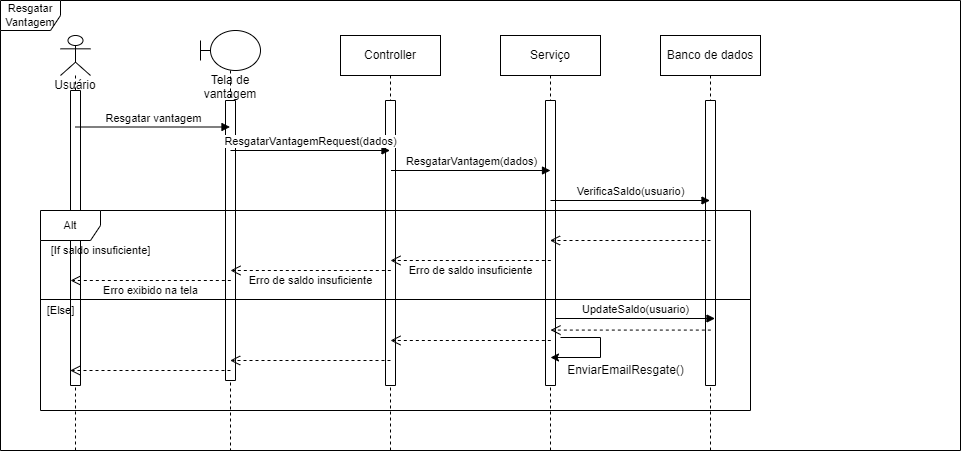

The diagram above was exported from draw.io. Its source (the exported page's mxGraphModel, read from the mxfile embedded in the PNG):
<mxGraphModel dx="1935" dy="450" grid="1" gridSize="10" guides="1" tooltips="1" connect="1" arrows="1" fold="1" page="1" pageScale="1" pageWidth="827" pageHeight="1169" math="0" shadow="0">
  <root>
    <mxCell id="0" />
    <mxCell id="1" parent="0" />
    <mxCell id="sICcriki67XnXw8F27IX-2" value="Resgatar Vantagem" style="shape=umlFrame;whiteSpace=wrap;html=1;fontSize=11;" parent="1" vertex="1">
      <mxGeometry x="-150" y="60" width="960" height="450" as="geometry" />
    </mxCell>
    <mxCell id="sICcriki67XnXw8F27IX-3" value="Tela de vantagem" style="shape=umlLifeline;participant=umlBoundary;perimeter=lifelinePerimeter;whiteSpace=wrap;html=1;container=1;collapsible=0;recursiveResize=0;verticalAlign=top;spacingTop=36;outlineConnect=0;" parent="1" vertex="1">
      <mxGeometry x="50" y="90" width="60" height="420" as="geometry" />
    </mxCell>
    <mxCell id="sICcriki67XnXw8F27IX-4" value="" style="html=1;direction=south;" parent="sICcriki67XnXw8F27IX-3" vertex="1">
      <mxGeometry x="25" y="70" width="10" height="280" as="geometry" />
    </mxCell>
    <mxCell id="sICcriki67XnXw8F27IX-5" value="Usuário" style="shape=umlLifeline;participant=umlActor;perimeter=lifelinePerimeter;whiteSpace=wrap;html=1;container=1;collapsible=0;recursiveResize=0;verticalAlign=top;spacingTop=36;outlineConnect=0;" parent="1" vertex="1">
      <mxGeometry x="-90" y="95" width="30" height="415" as="geometry" />
    </mxCell>
    <mxCell id="sICcriki67XnXw8F27IX-6" value="" style="html=1;direction=south;" parent="sICcriki67XnXw8F27IX-5" vertex="1">
      <mxGeometry x="10" y="55" width="10" height="295" as="geometry" />
    </mxCell>
    <mxCell id="sICcriki67XnXw8F27IX-7" value="Controller" style="shape=umlLifeline;perimeter=lifelinePerimeter;whiteSpace=wrap;html=1;container=1;collapsible=0;recursiveResize=0;outlineConnect=0;" parent="1" vertex="1">
      <mxGeometry x="190" y="95" width="100" height="415" as="geometry" />
    </mxCell>
    <mxCell id="sICcriki67XnXw8F27IX-8" value="" style="html=1;direction=south;" parent="sICcriki67XnXw8F27IX-7" vertex="1">
      <mxGeometry x="45" y="65" width="10" height="285" as="geometry" />
    </mxCell>
    <mxCell id="sICcriki67XnXw8F27IX-9" value="Serviço" style="shape=umlLifeline;perimeter=lifelinePerimeter;whiteSpace=wrap;html=1;container=1;collapsible=0;recursiveResize=0;outlineConnect=0;" parent="1" vertex="1">
      <mxGeometry x="350" y="95" width="100" height="415" as="geometry" />
    </mxCell>
    <mxCell id="sICcriki67XnXw8F27IX-10" value="" style="html=1;direction=south;" parent="sICcriki67XnXw8F27IX-9" vertex="1">
      <mxGeometry x="45" y="65" width="10" height="285" as="geometry" />
    </mxCell>
    <mxCell id="sICcriki67XnXw8F27IX-11" value="Banco de dados" style="shape=umlLifeline;perimeter=lifelinePerimeter;whiteSpace=wrap;html=1;container=1;collapsible=0;recursiveResize=0;outlineConnect=0;" parent="1" vertex="1">
      <mxGeometry x="510" y="95" width="100" height="415" as="geometry" />
    </mxCell>
    <mxCell id="72GGnJ9cO1vmyRqraZmw-1" value="" style="html=1;direction=south;" vertex="1" parent="sICcriki67XnXw8F27IX-11">
      <mxGeometry x="45" y="65" width="10" height="285" as="geometry" />
    </mxCell>
    <mxCell id="sICcriki67XnXw8F27IX-12" value="Resgatar vantagem" style="html=1;verticalAlign=bottom;endArrow=block;rounded=0;" parent="1" edge="1">
      <mxGeometry width="80" relative="1" as="geometry">
        <mxPoint x="-75.5" y="186.5" as="sourcePoint" />
        <mxPoint x="79.5" y="186.5" as="targetPoint" />
      </mxGeometry>
    </mxCell>
    <mxCell id="sICcriki67XnXw8F27IX-13" value="ResgatarVantagemRequest(dados)" style="html=1;verticalAlign=bottom;endArrow=block;rounded=0;" parent="1" target="sICcriki67XnXw8F27IX-7" edge="1">
      <mxGeometry width="80" relative="1" as="geometry">
        <mxPoint x="80" y="210" as="sourcePoint" />
        <mxPoint x="235" y="210" as="targetPoint" />
      </mxGeometry>
    </mxCell>
    <mxCell id="sICcriki67XnXw8F27IX-14" value="ResgatarVantagem(dados)" style="html=1;verticalAlign=bottom;endArrow=block;rounded=0;" parent="1" edge="1">
      <mxGeometry width="80" relative="1" as="geometry">
        <mxPoint x="240.5" y="230" as="sourcePoint" />
        <mxPoint x="400" y="230" as="targetPoint" />
      </mxGeometry>
    </mxCell>
    <mxCell id="sICcriki67XnXw8F27IX-15" value="VerificaSaldo(usuario)" style="html=1;verticalAlign=bottom;endArrow=block;rounded=0;" parent="1" edge="1">
      <mxGeometry width="80" relative="1" as="geometry">
        <mxPoint x="400" y="260" as="sourcePoint" />
        <mxPoint x="559.5" y="260" as="targetPoint" />
      </mxGeometry>
    </mxCell>
    <mxCell id="sICcriki67XnXw8F27IX-16" value="" style="html=1;verticalAlign=bottom;endArrow=open;dashed=1;endSize=8;rounded=0;" parent="1" target="sICcriki67XnXw8F27IX-9" edge="1">
      <mxGeometry relative="1" as="geometry">
        <mxPoint x="560" y="300" as="sourcePoint" />
        <mxPoint x="480" y="300" as="targetPoint" />
      </mxGeometry>
    </mxCell>
    <mxCell id="sICcriki67XnXw8F27IX-17" value="" style="group" parent="1" vertex="1" connectable="0">
      <mxGeometry x="239.99666666666656" y="320" width="165.00333333333344" height="20" as="geometry" />
    </mxCell>
    <mxCell id="sICcriki67XnXw8F27IX-18" value="" style="html=1;verticalAlign=bottom;endArrow=open;dashed=1;endSize=8;rounded=0;" parent="sICcriki67XnXw8F27IX-17" edge="1">
      <mxGeometry relative="1" as="geometry">
        <mxPoint x="160.33333333333348" as="sourcePoint" />
        <mxPoint as="targetPoint" />
      </mxGeometry>
    </mxCell>
    <mxCell id="sICcriki67XnXw8F27IX-19" value="&lt;span style=&quot;font-size: 11px&quot;&gt;Erro de saldo insuficiente&lt;/span&gt;" style="text;html=1;align=center;verticalAlign=middle;resizable=0;points=[];autosize=1;strokeColor=none;fillColor=none;" parent="sICcriki67XnXw8F27IX-17" vertex="1">
      <mxGeometry x="10.003333333333444" width="140" height="20" as="geometry" />
    </mxCell>
    <mxCell id="sICcriki67XnXw8F27IX-20" value="" style="group" parent="1" vertex="1" connectable="0">
      <mxGeometry x="79.99666666666656" y="330" width="165.00333333333344" height="20" as="geometry" />
    </mxCell>
    <mxCell id="sICcriki67XnXw8F27IX-21" value="" style="html=1;verticalAlign=bottom;endArrow=open;dashed=1;endSize=8;rounded=0;" parent="sICcriki67XnXw8F27IX-20" edge="1">
      <mxGeometry relative="1" as="geometry">
        <mxPoint x="160.33333333333348" as="sourcePoint" />
        <mxPoint as="targetPoint" />
      </mxGeometry>
    </mxCell>
    <mxCell id="sICcriki67XnXw8F27IX-22" value="&lt;font style=&quot;font-size: 11px&quot;&gt;Erro de saldo insuficiente&lt;/font&gt;" style="text;html=1;align=center;verticalAlign=middle;resizable=0;points=[];autosize=1;strokeColor=none;fillColor=none;" parent="sICcriki67XnXw8F27IX-20" vertex="1">
      <mxGeometry x="10.003333333333444" width="140" height="20" as="geometry" />
    </mxCell>
    <mxCell id="sICcriki67XnXw8F27IX-23" value="" style="group" parent="1" vertex="1" connectable="0">
      <mxGeometry x="-80.00333333333344" y="340" width="165.00333333333344" height="20" as="geometry" />
    </mxCell>
    <mxCell id="sICcriki67XnXw8F27IX-24" value="" style="html=1;verticalAlign=bottom;endArrow=open;dashed=1;endSize=8;rounded=0;" parent="sICcriki67XnXw8F27IX-23" edge="1">
      <mxGeometry relative="1" as="geometry">
        <mxPoint x="160.33333333333348" as="sourcePoint" />
        <mxPoint as="targetPoint" />
      </mxGeometry>
    </mxCell>
    <mxCell id="sICcriki67XnXw8F27IX-25" value="&lt;font style=&quot;font-size: 11px&quot;&gt;Erro exibido na tela&lt;/font&gt;" style="text;html=1;align=center;verticalAlign=middle;resizable=0;points=[];autosize=1;strokeColor=none;fillColor=none;" parent="sICcriki67XnXw8F27IX-23" vertex="1">
      <mxGeometry x="25.003333333333444" width="110" height="20" as="geometry" />
    </mxCell>
    <mxCell id="sICcriki67XnXw8F27IX-26" value="UpdateSaldo(usuario)" style="html=1;verticalAlign=bottom;endArrow=block;rounded=0;" parent="1" edge="1">
      <mxGeometry width="80" relative="1" as="geometry">
        <mxPoint x="405" y="378" as="sourcePoint" />
        <mxPoint x="564.5" y="378" as="targetPoint" />
      </mxGeometry>
    </mxCell>
    <mxCell id="sICcriki67XnXw8F27IX-27" value="" style="group" parent="1" vertex="1" connectable="0">
      <mxGeometry x="239.99666666666656" y="400" width="165.00333333333344" height="30" as="geometry" />
    </mxCell>
    <mxCell id="sICcriki67XnXw8F27IX-28" value="" style="html=1;verticalAlign=bottom;endArrow=open;dashed=1;endSize=8;rounded=0;" parent="sICcriki67XnXw8F27IX-27" edge="1">
      <mxGeometry relative="1" as="geometry">
        <mxPoint x="160.33333333333348" as="sourcePoint" />
        <mxPoint as="targetPoint" />
      </mxGeometry>
    </mxCell>
    <mxCell id="sICcriki67XnXw8F27IX-29" value="" style="html=1;verticalAlign=bottom;endArrow=open;dashed=1;endSize=8;rounded=0;" parent="1" edge="1">
      <mxGeometry relative="1" as="geometry">
        <mxPoint x="560.3299999999999" y="389.5799999999999" as="sourcePoint" />
        <mxPoint x="399.99666666666644" y="389.5799999999999" as="targetPoint" />
      </mxGeometry>
    </mxCell>
    <mxCell id="sICcriki67XnXw8F27IX-30" value="" style="html=1;verticalAlign=bottom;endArrow=open;dashed=1;endSize=8;rounded=0;" parent="1" edge="1">
      <mxGeometry relative="1" as="geometry">
        <mxPoint x="240" y="420" as="sourcePoint" />
        <mxPoint x="79.66666666666652" y="420" as="targetPoint" />
      </mxGeometry>
    </mxCell>
    <mxCell id="sICcriki67XnXw8F27IX-31" value="" style="html=1;verticalAlign=bottom;endArrow=open;dashed=1;endSize=8;rounded=0;" parent="1" edge="1">
      <mxGeometry relative="1" as="geometry">
        <mxPoint x="80" y="430" as="sourcePoint" />
        <mxPoint x="-80.33333333333348" y="430" as="targetPoint" />
      </mxGeometry>
    </mxCell>
    <mxCell id="sICcriki67XnXw8F27IX-32" value="" style="line;strokeWidth=1;fillColor=none;align=left;verticalAlign=middle;spacingTop=-1;spacingLeft=3;spacingRight=3;rotatable=0;labelPosition=right;points=[];portConstraint=eastwest;fontSize=11;" parent="1" vertex="1">
      <mxGeometry x="-110" y="355" width="710" height="8" as="geometry" />
    </mxCell>
    <mxCell id="sICcriki67XnXw8F27IX-34" value="[If saldo insuficiente]" style="text;html=1;align=center;verticalAlign=middle;resizable=0;points=[];autosize=1;strokeColor=none;fillColor=none;fontSize=11;" parent="1" vertex="1">
      <mxGeometry x="-110" y="300" width="120" height="20" as="geometry" />
    </mxCell>
    <mxCell id="sICcriki67XnXw8F27IX-35" value="[Else]" style="text;html=1;align=center;verticalAlign=middle;resizable=0;points=[];autosize=1;strokeColor=none;fillColor=none;fontSize=11;" parent="1" vertex="1">
      <mxGeometry x="-110" y="360" width="40" height="20" as="geometry" />
    </mxCell>
    <mxCell id="sICcriki67XnXw8F27IX-36" value="" style="endArrow=classic;html=1;rounded=0;" parent="1" edge="1">
      <mxGeometry width="50" height="50" relative="1" as="geometry">
        <mxPoint x="410" y="397" as="sourcePoint" />
        <mxPoint x="400" y="417" as="targetPoint" />
        <Array as="points">
          <mxPoint x="450" y="397" />
          <mxPoint x="450" y="417" />
        </Array>
      </mxGeometry>
    </mxCell>
    <mxCell id="sICcriki67XnXw8F27IX-37" value="EnviarEmailResgate()" style="text;html=1;align=center;verticalAlign=middle;resizable=0;points=[];autosize=1;strokeColor=none;fillColor=none;" parent="1" vertex="1">
      <mxGeometry x="410" y="420" width="130" height="20" as="geometry" />
    </mxCell>
    <mxCell id="sICcriki67XnXw8F27IX-33" value="Alt" style="shape=umlFrame;whiteSpace=wrap;html=1;fontSize=11;" parent="1" vertex="1">
      <mxGeometry x="-110" y="270" width="710" height="200" as="geometry" />
    </mxCell>
  </root>
</mxGraphModel>